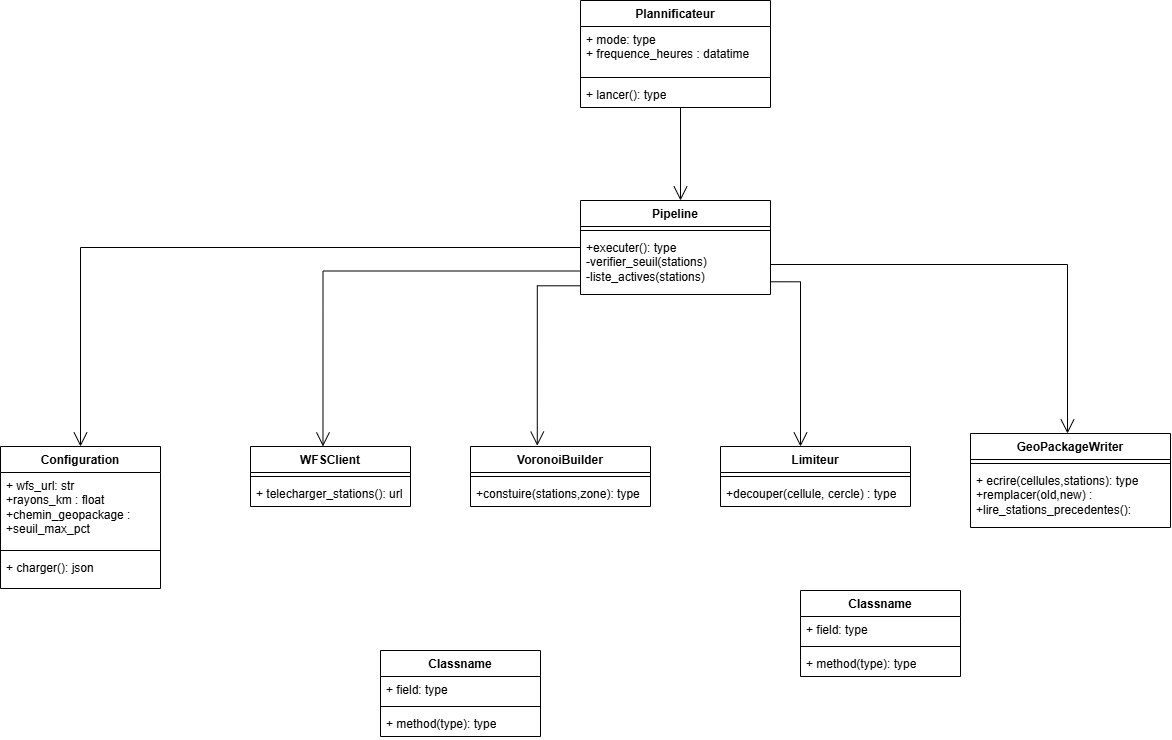

The diagram above was exported from draw.io. Its source (the exported page's mxGraphModel, read from the mxfile embedded in the PNG):
<mxGraphModel dx="1462" dy="385" grid="1" gridSize="10" guides="1" tooltips="1" connect="1" arrows="1" fold="1" page="1" pageScale="1" pageWidth="827" pageHeight="1169" math="0" shadow="0">
  <root>
    <mxCell id="0" />
    <mxCell id="1" parent="0" />
    <mxCell id="HhwtFn0powESxP6jy17A-157" parent="1" style="swimlane;fontStyle=1;align=center;verticalAlign=top;childLayout=stackLayout;horizontal=1;startSize=26;horizontalStack=0;resizeParent=1;resizeParentMax=0;resizeLast=0;collapsible=1;marginBottom=0;whiteSpace=wrap;html=1;" value="Pipeline" vertex="1">
      <mxGeometry height="94" width="190" x="340" y="230" as="geometry" />
    </mxCell>
    <mxCell id="HhwtFn0powESxP6jy17A-159" parent="HhwtFn0powESxP6jy17A-157" style="line;strokeWidth=1;fillColor=none;align=left;verticalAlign=middle;spacingTop=-1;spacingLeft=3;spacingRight=3;rotatable=0;labelPosition=right;points=[];portConstraint=eastwest;strokeColor=inherit;labelPerimeter=1;" value="" vertex="1">
      <mxGeometry height="8" width="190" y="26" as="geometry" />
    </mxCell>
    <mxCell id="HhwtFn0powESxP6jy17A-160" parent="HhwtFn0powESxP6jy17A-157" style="text;strokeColor=none;fillColor=none;align=left;verticalAlign=top;spacingLeft=4;spacingRight=4;overflow=hidden;rotatable=0;points=[[0,0.5],[1,0.5]];portConstraint=eastwest;whiteSpace=wrap;html=1;" value="+executer(): type&lt;div&gt;-verifier_seuil(stations)&lt;/div&gt;&lt;div&gt;-liste_actives(stations)&lt;/div&gt;" vertex="1">
      <mxGeometry height="60" width="190" y="34" as="geometry" />
    </mxCell>
    <mxCell id="HhwtFn0powESxP6jy17A-161" parent="1" style="swimlane;fontStyle=1;align=center;verticalAlign=top;childLayout=stackLayout;horizontal=1;startSize=26;horizontalStack=0;resizeParent=1;resizeParentMax=0;resizeLast=0;collapsible=1;marginBottom=0;whiteSpace=wrap;html=1;" value="Plannificateur" vertex="1">
      <mxGeometry height="107" width="190" x="340" y="30" as="geometry" />
    </mxCell>
    <mxCell id="HhwtFn0powESxP6jy17A-162" parent="HhwtFn0powESxP6jy17A-161" style="text;strokeColor=none;fillColor=none;align=left;verticalAlign=top;spacingLeft=4;spacingRight=4;overflow=hidden;rotatable=0;points=[[0,0.5],[1,0.5]];portConstraint=eastwest;whiteSpace=wrap;html=1;" value="+ mode: type&lt;div&gt;+&amp;nbsp;frequence_heures : datatime&lt;/div&gt;" vertex="1">
      <mxGeometry height="47" width="190" y="26" as="geometry" />
    </mxCell>
    <mxCell id="HhwtFn0powESxP6jy17A-163" parent="HhwtFn0powESxP6jy17A-161" style="line;strokeWidth=1;fillColor=none;align=left;verticalAlign=middle;spacingTop=-1;spacingLeft=3;spacingRight=3;rotatable=0;labelPosition=right;points=[];portConstraint=eastwest;strokeColor=inherit;labelPerimeter=1;" value="" vertex="1">
      <mxGeometry height="8" width="190" y="73" as="geometry" />
    </mxCell>
    <mxCell id="HhwtFn0powESxP6jy17A-164" parent="HhwtFn0powESxP6jy17A-161" style="text;strokeColor=none;fillColor=none;align=left;verticalAlign=top;spacingLeft=4;spacingRight=4;overflow=hidden;rotatable=0;points=[[0,0.5],[1,0.5]];portConstraint=eastwest;whiteSpace=wrap;html=1;" value="+ lancer(): type" vertex="1">
      <mxGeometry height="26" width="190" y="81" as="geometry" />
    </mxCell>
    <mxCell id="HhwtFn0powESxP6jy17A-165" parent="1" style="swimlane;fontStyle=1;align=center;verticalAlign=top;childLayout=stackLayout;horizontal=1;startSize=26;horizontalStack=0;resizeParent=1;resizeParentMax=0;resizeLast=0;collapsible=1;marginBottom=0;whiteSpace=wrap;html=1;" value="VoronoiBuilder" vertex="1">
      <mxGeometry height="60" width="180" x="230" y="476" as="geometry" />
    </mxCell>
    <mxCell id="HhwtFn0powESxP6jy17A-167" parent="HhwtFn0powESxP6jy17A-165" style="line;strokeWidth=1;fillColor=none;align=left;verticalAlign=middle;spacingTop=-1;spacingLeft=3;spacingRight=3;rotatable=0;labelPosition=right;points=[];portConstraint=eastwest;strokeColor=inherit;labelPerimeter=1;" value="" vertex="1">
      <mxGeometry height="8" width="180" y="26" as="geometry" />
    </mxCell>
    <mxCell id="HhwtFn0powESxP6jy17A-168" parent="HhwtFn0powESxP6jy17A-165" style="text;strokeColor=none;fillColor=none;align=left;verticalAlign=top;spacingLeft=4;spacingRight=4;overflow=hidden;rotatable=0;points=[[0,0.5],[1,0.5]];portConstraint=eastwest;whiteSpace=wrap;html=1;" value="+constuire(stations,zone): type" vertex="1">
      <mxGeometry height="26" width="180" y="34" as="geometry" />
    </mxCell>
    <mxCell id="HhwtFn0powESxP6jy17A-169" parent="1" style="swimlane;fontStyle=1;align=center;verticalAlign=top;childLayout=stackLayout;horizontal=1;startSize=26;horizontalStack=0;resizeParent=1;resizeParentMax=0;resizeLast=0;collapsible=1;marginBottom=0;whiteSpace=wrap;html=1;" value="WFSClient" vertex="1">
      <mxGeometry height="60" width="160" x="10" y="476" as="geometry" />
    </mxCell>
    <mxCell id="HhwtFn0powESxP6jy17A-171" parent="HhwtFn0powESxP6jy17A-169" style="line;strokeWidth=1;fillColor=none;align=left;verticalAlign=middle;spacingTop=-1;spacingLeft=3;spacingRight=3;rotatable=0;labelPosition=right;points=[];portConstraint=eastwest;strokeColor=inherit;labelPerimeter=1;" value="" vertex="1">
      <mxGeometry height="8" width="160" y="26" as="geometry" />
    </mxCell>
    <mxCell id="HhwtFn0powESxP6jy17A-172" parent="HhwtFn0powESxP6jy17A-169" style="text;strokeColor=none;fillColor=none;align=left;verticalAlign=top;spacingLeft=4;spacingRight=4;overflow=hidden;rotatable=0;points=[[0,0.5],[1,0.5]];portConstraint=eastwest;whiteSpace=wrap;html=1;" value="+ telecharger_stations(): url" vertex="1">
      <mxGeometry height="26" width="160" y="34" as="geometry" />
    </mxCell>
    <mxCell id="HhwtFn0powESxP6jy17A-173" parent="1" style="swimlane;fontStyle=1;align=center;verticalAlign=top;childLayout=stackLayout;horizontal=1;startSize=26;horizontalStack=0;resizeParent=1;resizeParentMax=0;resizeLast=0;collapsible=1;marginBottom=0;whiteSpace=wrap;html=1;" value="Configuration" vertex="1">
      <mxGeometry height="142" width="160" x="-240" y="476" as="geometry" />
    </mxCell>
    <mxCell id="HhwtFn0powESxP6jy17A-174" parent="HhwtFn0powESxP6jy17A-173" style="text;strokeColor=none;fillColor=none;align=left;verticalAlign=top;spacingLeft=4;spacingRight=4;overflow=hidden;rotatable=0;points=[[0,0.5],[1,0.5]];portConstraint=eastwest;whiteSpace=wrap;html=1;" value="+ wfs_url: str&lt;div&gt;+rayons_km : float&lt;/div&gt;&lt;div&gt;+chemin_geopackage :&lt;/div&gt;&lt;div&gt;+seuil_max_pct&lt;/div&gt;" vertex="1">
      <mxGeometry height="74" width="160" y="26" as="geometry" />
    </mxCell>
    <mxCell id="HhwtFn0powESxP6jy17A-175" parent="HhwtFn0powESxP6jy17A-173" style="line;strokeWidth=1;fillColor=none;align=left;verticalAlign=middle;spacingTop=-1;spacingLeft=3;spacingRight=3;rotatable=0;labelPosition=right;points=[];portConstraint=eastwest;strokeColor=inherit;labelPerimeter=1;" value="" vertex="1">
      <mxGeometry height="8" width="160" y="100" as="geometry" />
    </mxCell>
    <mxCell id="HhwtFn0powESxP6jy17A-176" parent="HhwtFn0powESxP6jy17A-173" style="text;strokeColor=none;fillColor=none;align=left;verticalAlign=top;spacingLeft=4;spacingRight=4;overflow=hidden;rotatable=0;points=[[0,0.5],[1,0.5]];portConstraint=eastwest;whiteSpace=wrap;html=1;" value="+ charger(): json" vertex="1">
      <mxGeometry height="34" width="160" y="108" as="geometry" />
    </mxCell>
    <mxCell id="HhwtFn0powESxP6jy17A-177" parent="1" style="swimlane;fontStyle=1;align=center;verticalAlign=top;childLayout=stackLayout;horizontal=1;startSize=26;horizontalStack=0;resizeParent=1;resizeParentMax=0;resizeLast=0;collapsible=1;marginBottom=0;whiteSpace=wrap;html=1;" value="Limiteur" vertex="1">
      <mxGeometry height="60" width="190" x="480" y="476" as="geometry" />
    </mxCell>
    <mxCell id="HhwtFn0powESxP6jy17A-179" parent="HhwtFn0powESxP6jy17A-177" style="line;strokeWidth=1;fillColor=none;align=left;verticalAlign=middle;spacingTop=-1;spacingLeft=3;spacingRight=3;rotatable=0;labelPosition=right;points=[];portConstraint=eastwest;strokeColor=inherit;labelPerimeter=1;" value="" vertex="1">
      <mxGeometry height="8" width="190" y="26" as="geometry" />
    </mxCell>
    <mxCell id="HhwtFn0powESxP6jy17A-180" parent="HhwtFn0powESxP6jy17A-177" style="text;strokeColor=none;fillColor=none;align=left;verticalAlign=top;spacingLeft=4;spacingRight=4;overflow=hidden;rotatable=0;points=[[0,0.5],[1,0.5]];portConstraint=eastwest;whiteSpace=wrap;html=1;" value="+decouper(cellule, cercle) : type" vertex="1">
      <mxGeometry height="26" width="190" y="34" as="geometry" />
    </mxCell>
    <mxCell id="HhwtFn0powESxP6jy17A-181" parent="1" style="swimlane;fontStyle=1;align=center;verticalAlign=top;childLayout=stackLayout;horizontal=1;startSize=26;horizontalStack=0;resizeParent=1;resizeParentMax=0;resizeLast=0;collapsible=1;marginBottom=0;whiteSpace=wrap;html=1;" value="GeoPackageWriter" vertex="1">
      <mxGeometry height="94" width="200" x="730" y="463" as="geometry" />
    </mxCell>
    <mxCell id="HhwtFn0powESxP6jy17A-183" parent="HhwtFn0powESxP6jy17A-181" style="line;strokeWidth=1;fillColor=none;align=left;verticalAlign=middle;spacingTop=-1;spacingLeft=3;spacingRight=3;rotatable=0;labelPosition=right;points=[];portConstraint=eastwest;strokeColor=inherit;labelPerimeter=1;" value="" vertex="1">
      <mxGeometry height="8" width="200" y="26" as="geometry" />
    </mxCell>
    <mxCell id="HhwtFn0powESxP6jy17A-182" parent="HhwtFn0powESxP6jy17A-181" style="text;strokeColor=none;fillColor=none;align=left;verticalAlign=top;spacingLeft=4;spacingRight=4;overflow=hidden;rotatable=0;points=[[0,0.5],[1,0.5]];portConstraint=eastwest;whiteSpace=wrap;html=1;" value="+ ecrire(cellules,stations): type&lt;div&gt;+remplacer(old,new) :&amp;nbsp;&lt;/div&gt;&lt;div&gt;+lire_stations_precedentes():&lt;/div&gt;" vertex="1">
      <mxGeometry height="60" width="200" y="34" as="geometry" />
    </mxCell>
    <mxCell id="HhwtFn0powESxP6jy17A-185" parent="1" style="swimlane;fontStyle=1;align=center;verticalAlign=top;childLayout=stackLayout;horizontal=1;startSize=26;horizontalStack=0;resizeParent=1;resizeParentMax=0;resizeLast=0;collapsible=1;marginBottom=0;whiteSpace=wrap;html=1;" value="Classname" vertex="1">
      <mxGeometry height="86" width="160" x="560" y="620" as="geometry" />
    </mxCell>
    <mxCell id="HhwtFn0powESxP6jy17A-186" parent="HhwtFn0powESxP6jy17A-185" style="text;strokeColor=none;fillColor=none;align=left;verticalAlign=top;spacingLeft=4;spacingRight=4;overflow=hidden;rotatable=0;points=[[0,0.5],[1,0.5]];portConstraint=eastwest;whiteSpace=wrap;html=1;" value="+ field: type" vertex="1">
      <mxGeometry height="26" width="160" y="26" as="geometry" />
    </mxCell>
    <mxCell id="HhwtFn0powESxP6jy17A-187" parent="HhwtFn0powESxP6jy17A-185" style="line;strokeWidth=1;fillColor=none;align=left;verticalAlign=middle;spacingTop=-1;spacingLeft=3;spacingRight=3;rotatable=0;labelPosition=right;points=[];portConstraint=eastwest;strokeColor=inherit;labelPerimeter=1;" value="" vertex="1">
      <mxGeometry height="8" width="160" y="52" as="geometry" />
    </mxCell>
    <mxCell id="HhwtFn0powESxP6jy17A-188" parent="HhwtFn0powESxP6jy17A-185" style="text;strokeColor=none;fillColor=none;align=left;verticalAlign=top;spacingLeft=4;spacingRight=4;overflow=hidden;rotatable=0;points=[[0,0.5],[1,0.5]];portConstraint=eastwest;whiteSpace=wrap;html=1;" value="+ method(type): type" vertex="1">
      <mxGeometry height="26" width="160" y="60" as="geometry" />
    </mxCell>
    <mxCell id="HhwtFn0powESxP6jy17A-189" parent="1" style="swimlane;fontStyle=1;align=center;verticalAlign=top;childLayout=stackLayout;horizontal=1;startSize=26;horizontalStack=0;resizeParent=1;resizeParentMax=0;resizeLast=0;collapsible=1;marginBottom=0;whiteSpace=wrap;html=1;" value="Classname" vertex="1">
      <mxGeometry height="86" width="160" x="140" y="680" as="geometry" />
    </mxCell>
    <mxCell id="HhwtFn0powESxP6jy17A-190" parent="HhwtFn0powESxP6jy17A-189" style="text;strokeColor=none;fillColor=none;align=left;verticalAlign=top;spacingLeft=4;spacingRight=4;overflow=hidden;rotatable=0;points=[[0,0.5],[1,0.5]];portConstraint=eastwest;whiteSpace=wrap;html=1;" value="+ field: type" vertex="1">
      <mxGeometry height="26" width="160" y="26" as="geometry" />
    </mxCell>
    <mxCell id="HhwtFn0powESxP6jy17A-191" parent="HhwtFn0powESxP6jy17A-189" style="line;strokeWidth=1;fillColor=none;align=left;verticalAlign=middle;spacingTop=-1;spacingLeft=3;spacingRight=3;rotatable=0;labelPosition=right;points=[];portConstraint=eastwest;strokeColor=inherit;labelPerimeter=1;" value="" vertex="1">
      <mxGeometry height="8" width="160" y="52" as="geometry" />
    </mxCell>
    <mxCell id="HhwtFn0powESxP6jy17A-192" parent="HhwtFn0powESxP6jy17A-189" style="text;strokeColor=none;fillColor=none;align=left;verticalAlign=top;spacingLeft=4;spacingRight=4;overflow=hidden;rotatable=0;points=[[0,0.5],[1,0.5]];portConstraint=eastwest;whiteSpace=wrap;html=1;" value="+ method(type): type" vertex="1">
      <mxGeometry height="26" width="160" y="60" as="geometry" />
    </mxCell>
    <mxCell id="HhwtFn0powESxP6jy17A-193" edge="1" parent="1" style="endArrow=open;endFill=1;endSize=12;html=1;rounded=0;defaultLabelBackgroundColor=page;labelPadding=0 4;entryX=0.5;entryY=0;entryDx=0;entryDy=0;" value="">
      <mxGeometry relative="1" width="160" as="geometry">
        <mxPoint x="440" y="137" as="sourcePoint" />
        <mxPoint x="440" y="230" as="targetPoint" />
      </mxGeometry>
    </mxCell>
    <mxCell id="THujfgN23-U_Gbiw3epF-1" edge="1" parent="1" source="HhwtFn0powESxP6jy17A-157" style="endArrow=open;endFill=1;endSize=12;html=1;rounded=0;defaultLabelBackgroundColor=page;labelPadding=0 4;edgeStyle=orthogonalEdgeStyle;exitX=0;exitY=0.5;exitDx=0;exitDy=0;entryX=0.5;entryY=0;entryDx=0;entryDy=0;" target="HhwtFn0powESxP6jy17A-173" value="">
      <mxGeometry relative="1" width="160" x="0.4764" as="geometry">
        <mxPoint x="170" y="280" as="sourcePoint" />
        <mxPoint x="-160" y="470" as="targetPoint" />
      </mxGeometry>
    </mxCell>
    <mxCell id="THujfgN23-U_Gbiw3epF-3" edge="1" parent="1" source="HhwtFn0powESxP6jy17A-157" style="endArrow=open;endFill=1;endSize=12;html=1;rounded=0;defaultLabelBackgroundColor=page;labelPadding=0 4;edgeStyle=orthogonalEdgeStyle;exitX=0;exitY=0.75;exitDx=0;exitDy=0;entryX=0.453;entryY=-0.001;entryDx=0;entryDy=0;entryPerimeter=0;" target="HhwtFn0powESxP6jy17A-169" value="">
      <mxGeometry relative="1" width="160" x="0.2826" as="geometry">
        <mxPoint x="273.6363525390625" y="340" as="sourcePoint" />
        <mxPoint x="83.76" y="470" as="targetPoint" />
      </mxGeometry>
    </mxCell>
    <mxCell id="y8aW9vIbUnYS3S-5uf4D-2" edge="1" parent="1" source="HhwtFn0powESxP6jy17A-160" style="endArrow=open;endFill=1;endSize=12;html=1;rounded=0;defaultLabelBackgroundColor=page;labelPadding=0 4;entryX=0.371;entryY=-0.014;entryDx=0;entryDy=0;edgeStyle=orthogonalEdgeStyle;exitX=0.001;exitY=0.855;exitDx=0;exitDy=0;exitPerimeter=0;entryPerimeter=0;" target="HhwtFn0powESxP6jy17A-165" value="">
      <mxGeometry relative="1" width="160" x="0.5379" as="geometry">
        <mxPoint x="290" y="370" as="sourcePoint" />
        <mxPoint x="290" y="463" as="targetPoint" />
      </mxGeometry>
    </mxCell>
    <mxCell id="y8aW9vIbUnYS3S-5uf4D-4" edge="1" parent="1" source="HhwtFn0powESxP6jy17A-160" style="endArrow=open;endFill=0;endSize=12;html=1;rounded=0;defaultLabelBackgroundColor=page;labelPadding=0 4;entryX=0.371;entryY=-0.014;entryDx=0;entryDy=0;edgeStyle=orthogonalEdgeStyle;exitX=1;exitY=0.788;exitDx=0;exitDy=0;exitPerimeter=0;entryPerimeter=0;" value="">
      <mxGeometry relative="1" width="160" x="0.5157" as="geometry">
        <mxPoint x="601" y="315" as="sourcePoint" />
        <mxPoint x="560" y="476" as="targetPoint" />
      </mxGeometry>
    </mxCell>
    <mxCell id="y8aW9vIbUnYS3S-5uf4D-5" edge="1" parent="1" source="HhwtFn0powESxP6jy17A-160" style="endArrow=open;endFill=0;endSize=12;html=1;rounded=0;defaultLabelBackgroundColor=page;labelPadding=0 4;entryX=0.371;entryY=-0.014;entryDx=0;entryDy=0;edgeStyle=orthogonalEdgeStyle;exitX=1;exitY=0.5;exitDx=0;exitDy=0;entryPerimeter=0;" value="">
      <mxGeometry relative="1" width="160" x="0.7983" as="geometry">
        <mxPoint x="516.9999999999998" y="294" as="sourcePoint" />
        <mxPoint x="827" y="463" as="targetPoint" />
      </mxGeometry>
    </mxCell>
  </root>
</mxGraphModel>